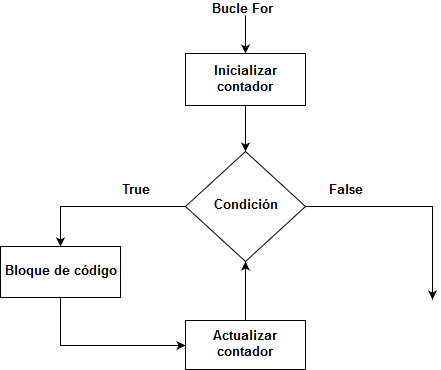

The diagram above was exported from draw.io. Its source (the exported page's mxGraphModel, read from the mxfile embedded in the PNG):
<mxGraphModel dx="840" dy="459" grid="0" gridSize="10" guides="1" tooltips="1" connect="1" arrows="1" fold="1" page="1" pageScale="1" pageWidth="583" pageHeight="413" math="0" shadow="0">
  <root>
    <mxCell id="0" />
    <mxCell id="1" parent="0" />
    <mxCell id="rRMtseawiz8S-XR1Dii3-4" style="edgeStyle=orthogonalEdgeStyle;rounded=0;orthogonalLoop=1;jettySize=auto;html=1;exitX=0;exitY=0.5;exitDx=0;exitDy=0;entryX=0.5;entryY=0;entryDx=0;entryDy=0;" edge="1" parent="1" source="rRMtseawiz8S-XR1Dii3-2" target="rRMtseawiz8S-XR1Dii3-3">
      <mxGeometry relative="1" as="geometry">
        <Array as="points">
          <mxPoint x="120" y="221" />
        </Array>
      </mxGeometry>
    </mxCell>
    <mxCell id="rRMtseawiz8S-XR1Dii3-6" style="edgeStyle=orthogonalEdgeStyle;rounded=0;orthogonalLoop=1;jettySize=auto;html=1;exitX=1;exitY=0.5;exitDx=0;exitDy=0;entryX=0.558;entryY=-0.033;entryDx=0;entryDy=0;entryPerimeter=0;" edge="1" parent="1" source="rRMtseawiz8S-XR1Dii3-2">
      <mxGeometry relative="1" as="geometry">
        <mxPoint x="492" y="314" as="targetPoint" />
      </mxGeometry>
    </mxCell>
    <mxCell id="rRMtseawiz8S-XR1Dii3-2" value="&lt;font style=&quot;font-size: 13px&quot;&gt;&lt;b&gt;Condición&lt;/b&gt;&lt;/font&gt;" style="rhombus;whiteSpace=wrap;html=1;" vertex="1" parent="1">
      <mxGeometry x="245" y="166" width="120" height="110" as="geometry" />
    </mxCell>
    <mxCell id="rRMtseawiz8S-XR1Dii3-18" style="edgeStyle=orthogonalEdgeStyle;rounded=0;orthogonalLoop=1;jettySize=auto;html=1;exitX=0.5;exitY=1;exitDx=0;exitDy=0;entryX=0;entryY=0.5;entryDx=0;entryDy=0;" edge="1" parent="1" source="rRMtseawiz8S-XR1Dii3-3" target="rRMtseawiz8S-XR1Dii3-17">
      <mxGeometry relative="1" as="geometry" />
    </mxCell>
    <mxCell id="rRMtseawiz8S-XR1Dii3-3" value="&lt;font style=&quot;font-size: 13px&quot;&gt;&lt;b&gt;Bloque de código&lt;/b&gt;&lt;/font&gt;" style="rounded=0;whiteSpace=wrap;html=1;" vertex="1" parent="1">
      <mxGeometry x="60" y="261" width="120" height="51" as="geometry" />
    </mxCell>
    <mxCell id="rRMtseawiz8S-XR1Dii3-8" value="&lt;font size=&quot;1&quot;&gt;&lt;b style=&quot;font-size: 13px&quot;&gt;True&lt;/b&gt;&lt;/font&gt;" style="text;html=1;strokeColor=none;fillColor=none;align=center;verticalAlign=middle;whiteSpace=wrap;rounded=0;" vertex="1" parent="1">
      <mxGeometry x="175" y="196" width="40" height="20" as="geometry" />
    </mxCell>
    <mxCell id="rRMtseawiz8S-XR1Dii3-9" value="&lt;font style=&quot;font-size: 13px&quot;&gt;&lt;b&gt;False&lt;/b&gt;&lt;/font&gt;" style="text;html=1;strokeColor=none;fillColor=none;align=center;verticalAlign=middle;whiteSpace=wrap;rounded=0;" vertex="1" parent="1">
      <mxGeometry x="385" y="196" width="40" height="20" as="geometry" />
    </mxCell>
    <mxCell id="rRMtseawiz8S-XR1Dii3-22" style="edgeStyle=orthogonalEdgeStyle;rounded=0;orthogonalLoop=1;jettySize=auto;html=1;entryX=0.5;entryY=0;entryDx=0;entryDy=0;" edge="1" parent="1" source="rRMtseawiz8S-XR1Dii3-14" target="rRMtseawiz8S-XR1Dii3-20">
      <mxGeometry relative="1" as="geometry" />
    </mxCell>
    <mxCell id="rRMtseawiz8S-XR1Dii3-14" value="&lt;font style=&quot;font-size: 13px&quot;&gt;&lt;b&gt;Bucle For&lt;br&gt;&lt;/b&gt;&lt;/font&gt;" style="text;html=1;resizable=0;points=[];autosize=1;align=left;verticalAlign=top;spacingTop=-4;" vertex="1" parent="1">
      <mxGeometry x="269.5" y="15" width="71" height="15" as="geometry" />
    </mxCell>
    <mxCell id="rRMtseawiz8S-XR1Dii3-19" style="edgeStyle=orthogonalEdgeStyle;rounded=0;orthogonalLoop=1;jettySize=auto;html=1;exitX=0.5;exitY=0;exitDx=0;exitDy=0;entryX=0.5;entryY=1;entryDx=0;entryDy=0;" edge="1" parent="1" source="rRMtseawiz8S-XR1Dii3-17" target="rRMtseawiz8S-XR1Dii3-2">
      <mxGeometry relative="1" as="geometry" />
    </mxCell>
    <mxCell id="rRMtseawiz8S-XR1Dii3-17" value="&lt;font style=&quot;font-size: 13px&quot;&gt;&lt;b&gt;Actualizar contador&lt;/b&gt;&lt;/font&gt;" style="rounded=0;whiteSpace=wrap;html=1;" vertex="1" parent="1">
      <mxGeometry x="245" y="335" width="120" height="49" as="geometry" />
    </mxCell>
    <mxCell id="rRMtseawiz8S-XR1Dii3-21" style="edgeStyle=orthogonalEdgeStyle;rounded=0;orthogonalLoop=1;jettySize=auto;html=1;entryX=0.5;entryY=0;entryDx=0;entryDy=0;" edge="1" parent="1" source="rRMtseawiz8S-XR1Dii3-20" target="rRMtseawiz8S-XR1Dii3-2">
      <mxGeometry relative="1" as="geometry" />
    </mxCell>
    <mxCell id="rRMtseawiz8S-XR1Dii3-20" value="&lt;font style=&quot;font-size: 13px&quot;&gt;&lt;b&gt;Inicializar contador&lt;/b&gt;&lt;/font&gt;" style="rounded=0;whiteSpace=wrap;html=1;" vertex="1" parent="1">
      <mxGeometry x="245" y="68" width="120" height="52" as="geometry" />
    </mxCell>
  </root>
</mxGraphModel>